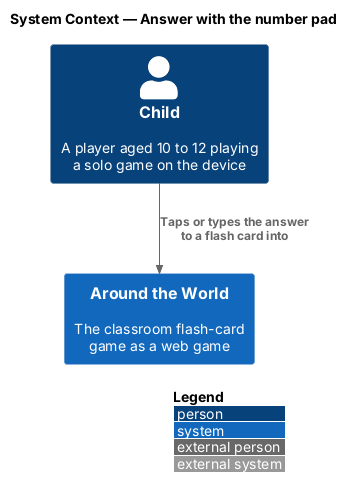

The diagram above was rendered by PlantUML. Its source (embedded in the PNG):
@startuml
!include <C4/C4_Context>
LAYOUT_WITH_LEGEND()
title System Context — Answer with the number pad

Person(child, "Child", "A player aged 10 to 12 playing a solo game on the device")
System(atw, "Around the World", "The classroom flash-card game as a web game")
Rel(child, atw, "Taps or types the answer to a flash card into")
@enduml